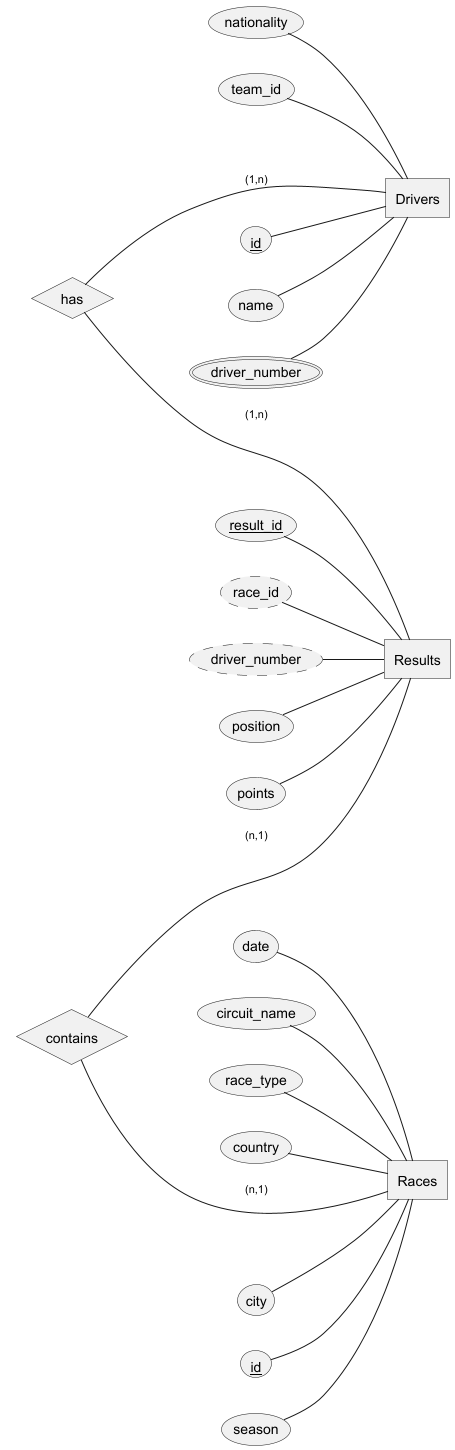

The diagram above was rendered by PlantUML. Its source (embedded in the PNG):
@startchen
left to right direction

entity Drivers {
    id                  <<key>>
    name
    driver_number       <<multi>>
    nationality
    team_id
}

entity Races {
  id              <<key>>
  season
  date
  circuit_name
  race_type
  country
  city
}

entity Results {
  result_id  <<key>>
  race_id  <<derived>>
  driver_number  <<derived>>
  position 
  points 
}

relationship has{

}
relationship contains{

}


has -(1,n)- Drivers
has -(1,n)- Results

contains -(n,1)- Races
contains -(n,1)- Results


@endchen